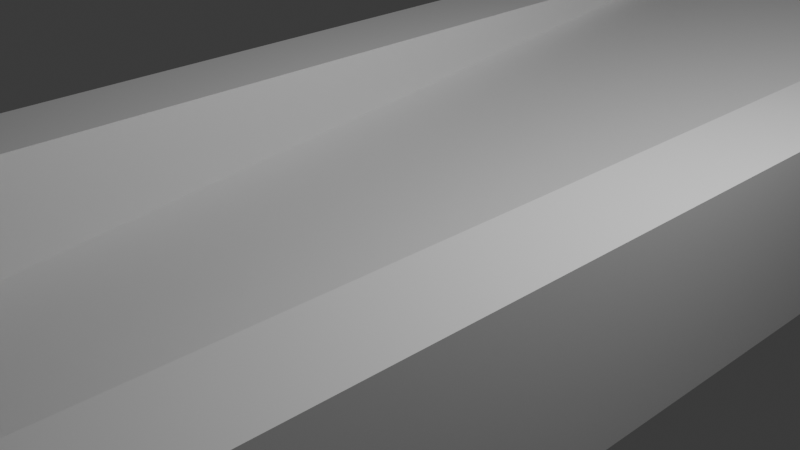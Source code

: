 # Source: Base.blend  (saved by Blender 5.0.119; exported with 4.5.12 LTS)
import bpy
from mathutils import Matrix  # noqa: F401  (used for matrix-valued properties, if any)

bpy.ops.wm.read_factory_settings(use_empty=True)
scene = bpy.context.scene
scene.name = 'Scene'

# ---- collections
col_collection = bpy.data.collections.new('Collection'); scene.collection.children.link(col_collection)

# ---- materials (node trees are filled in below, after node groups)
mat_material = bpy.data.materials.new('Material')
mat_material.alpha_threshold = 0.0
mat_material.use_backface_culling_lightprobe_volume = False
mat_material.roughness = 0.5
mat_material.line_color = (0.0, 0.0, 0.0, 1.0)

# ---- material node trees
mat_material.use_nodes = True; mat_material.node_tree.nodes.clear()
_N = mat_material.node_tree.nodes; _L = mat_material.node_tree.links
n0 = _N.new('ShaderNodeOutputMaterial'); n0.name = 'Material Output'; n0.location = (200, 100)
n1 = _N.new('ShaderNodeBsdfPrincipled'); n1.name = 'Principled BSDF'; n1.location = (-200, 100)
_L.new(n1.outputs[0], n0.inputs[0])
n0.is_active_output = True

# ---- world
world_world = bpy.data.worlds.new('World'); scene.world = world_world
world_world.use_nodes = True; world_world.node_tree.nodes.clear()
_N = world_world.node_tree.nodes; _L = world_world.node_tree.links
n0 = _N.new('ShaderNodeOutputWorld'); n0.name = 'World Output'; n0.location = (200, 100)
n1 = _N.new('ShaderNodeBackground'); n1.name = 'Background'; n1.location = (-200, 100)
n1.inputs[0].default_value = (0.05088, 0.05088, 0.05088, 1.0)
_L.new(n1.outputs[0], n0.inputs[0])
n0.is_active_output = True
world_world.color = (0.05088, 0.05088, 0.05088)
world_world.sun_shadow_jitter_overblur = 0.0

# ---- cameras
cam_camera = bpy.data.cameras.new('Camera')
cam_camera.clip_end = 100.0
cam_camera.ortho_scale = 7.314

# ---- lights
light_light = bpy.data.lights.new('Light', 'POINT')
light_light.energy = 1000.0
light_light.shadow_soft_size = 0.1

# ---- meshes
me_cube_003 = bpy.data.meshes.new('Cube.003')
me_cube_003.from_pydata([(-1.0, -1.0, -1.0), (-1.0, -1.0, 1.0), (-1.0, 1.0, -1.0), (-1.0, 1.0, 1.0), (1.0, -1.0, -1.0), (1.0, -1.0, 1.0), (1.0, 1.0, -1.0), (1.0, 1.0, 1.0)], [], [(0, 1, 3, 2), (2, 3, 7, 6), (6, 7, 5, 4), (4, 5, 1, 0), (2, 6, 4, 0), (7, 3, 1, 5)])
_uv = me_cube_003.uv_layers.new(name='UVMap')
_uv.uv.foreach_set('vector', [0.375, 0.0, 0.625, 0.0, 0.625, 0.25, 0.375, 0.25, 0.375, 0.25, 0.625, 0.25, 0.625, 0.5, 0.375, 0.5, 0.375, 0.5, 0.625, 0.5, 0.625, 0.75, 0.375, 0.75, 0.375, 0.75, 0.625, 0.75, 0.625, 1.0, 0.375, 1.0, 0.125, 0.5, 0.375, 0.5, 0.375, 0.75, 0.125, 0.75, 0.625, 0.5, 0.875, 0.5, 0.875, 0.75, 0.625, 0.75])
me_cube_003.update()
me_cube = bpy.data.meshes.new('Cube')
me_cube.from_pydata([(1.0, 1.0, 1.0), (1.0, 1.0, -1.0), (1.0, -1.0, 1.0), (1.0, -1.0, -1.0), (-1.0, 1.0, 1.0), (-1.0, 1.0, -1.0), (-1.0, -1.0, 1.0), (-1.0, -1.0, -1.0), (0.6667, 1.0, -1.0), (-0.6667, 1.0, -1.0), (0.6667, -1.0, 1.0), (-0.6667, -1.0, 1.0), (-0.6667, -1.0, -1.0), (0.6667, -1.0, -1.0), (-0.6667, 1.0, 1.0), (0.6667, 1.0, 1.0), (-1.0, 0.8819, -1.0), (-1.0, -0.8819, -1.0), (1.0, 0.8819, 1.0), (1.0, -0.8819, 1.0), (-1.0, -0.8819, 1.0), (-1.0, 0.8819, 1.0), (1.0, -0.8819, -1.0), (1.0, 0.8819, -1.0), (-0.6667, 0.8819, -1.0), (-0.6667, -0.8819, -1.0), (0.6667, 0.8819, -1.0), (0.6667, -0.8819, -1.0), (0.6667, 0.8819, 1.0), (0.6667, -0.8819, 1.0), (-0.6667, 0.8819, 1.0), (-0.6667, -0.8819, 1.0), (0.6667, -0.8819, -0.8), (-0.6667, -0.8819, -0.8), (1.0, -1.3, 1.0), (1.0, -1.3, -1.0), (-1.0, -1.3, 1.0), (-1.0, -1.3, -1.0), (0.6667, -1.3, 1.0), (-0.6667, -1.3, 1.0), (-0.6667, -1.3, -1.0), (0.6667, -1.3, -1.0), (2.333, -1.0, 1.0), (2.333, -1.0, -1.0), (2.333, -1.3, 1.0), (2.333, -1.3, -1.0), (-2.333, -1.0, 1.0), (-2.333, -1.0, -1.0), (-2.333, -1.3, 1.0), (-2.333, -1.3, -1.0), (-4.0, -1.0, 1.0), (-4.0, -1.0, -1.0), (-4.0, -1.3, 1.0), (-4.0, -1.3, -1.0), (-2.333, -1.8, 1.0), (-2.333, -1.8, -1.0), (-4.0, -1.8, 1.0), (-4.0, -1.8, -1.0), (4.0, -1.0, 1.0), (4.0, -1.0, -1.0), (4.0, -1.3, 1.0), (4.0, -1.3, -1.0), (2.333, -1.8, 1.0), (2.333, -1.8, -1.0), (4.0, -1.8, 1.0), (4.0, -1.8, -1.0), (0.0, -0.8819, 1.0), (0.0, -0.8819, -0.8), (0.6667, -0.8819, 0.1), (-0.6667, -0.8819, 0.1), (0.5, -0.8819, 1.0), (0.5, -0.8819, -0.8), (0.6667, -0.8819, -0.35), (-0.6667, -0.8819, 0.55), (-0.5, -0.8819, 1.0), (-0.5, -0.8819, -0.8), (0.6667, -0.8819, 0.55), (-0.6667, -0.8819, -0.35), (0.0, -0.8819, 0.75), (0.5, -0.8819, 0.75), (-0.5, -0.8819, 0.75), (-0.5725, -1.0, 0.6725), (-0.5725, -0.8819, 0.6725), (-0.5725, -0.8819, -0.7964), (-0.5725, -1.0, -0.9883), (0.5725, -0.8819, 0.6725), (0.5725, -1.0, 0.6725), (0.5725, -0.8819, -0.7964), (0.5725, -1.0, -0.9883), (-0.5, -0.8819, -0.7964), (0.5, -0.8819, -0.7964), (-0.5, -0.8819, 0.6725), (0.5, -0.8819, 0.6725), (-0.5725, -1.0, -0.9883), (0.5725, -1.0, -0.9883), (-2.333, -1.3, -2.0), (-4.0, -1.3, -2.0), (-4.0, -1.8, -2.0), (-2.333, -1.8, -2.0), (2.333, -1.3, -2.0), (4.0, -1.3, -2.0), (2.333, -1.8, -2.0), (4.0, -1.8, -2.0)], [], [(31, 20, 6, 11), (12, 11, 6, 7), (16, 21, 4, 5), (27, 22, 3, 13), (22, 19, 2, 3), (8, 15, 0, 1), (5, 4, 14, 9), (9, 14, 15, 8), (17, 25, 12, 7), (25, 27, 13, 12), (3, 2, 10, 13), (88, 13, 10, 11, 12, 84, 81, 86), (84, 12, 13, 88), (19, 29, 10, 2), (31, 11, 10, 29, 70, 66, 74), (15, 14, 30, 28), (0, 15, 28, 18), (18, 28, 29, 19), (9, 8, 26, 24), (24, 26, 27, 25), (5, 9, 24, 16), (16, 24, 25, 17), (1, 0, 18, 23), (23, 18, 19, 22), (8, 1, 23, 26), (26, 23, 22, 27), (7, 6, 20, 17), (17, 20, 21, 16), (14, 4, 21, 30), (30, 21, 20, 31), (30, 33, 75, 67, 71, 32, 28), (77, 33, 30, 31, 73, 69), (29, 28, 32, 72, 68, 76), (7, 12, 40, 37), (2, 10, 38, 34), (3, 13, 41, 35), (13, 12, 40, 41), (6, 11, 39, 36), (10, 11, 39, 38), (41, 35, 34, 38, 39, 36, 37, 40), (2, 34, 44, 42), (2, 3, 43, 42), (3, 35, 45, 43), (34, 35, 45, 44), (6, 36, 48, 46), (37, 36, 48, 49), (7, 37, 49, 47), (6, 7, 47, 46), (46, 48, 52, 50), (47, 49, 53, 51), (46, 47, 51, 50), (50, 51, 53, 52), (52, 53, 57, 56), (57, 53, 96, 97), (49, 48, 54, 55), (52, 48, 54, 56), (54, 56, 57, 55), (43, 45, 61, 59), (60, 44, 62, 64), (42, 44, 60, 58), (42, 43, 59, 58), (60, 58, 59, 61), (44, 45, 63, 62), (49, 55, 98, 95), (60, 61, 65, 64), (63, 65, 64, 62), (74, 66, 70, 79, 78, 80), (75, 33, 77, 69, 73, 31, 74, 80, 91, 82, 83, 89), (92, 79, 70, 29, 76, 68, 72, 32, 71, 90, 87, 85), (90, 71, 67, 75, 89), (80, 78, 79, 92, 91), (88, 86, 85, 87), (87, 83, 89, 90), (88, 87, 90, 89, 83, 84), (84, 83, 82, 81), (86, 81, 82, 91, 92, 85), (90, 83, 89, 87), (88, 84, 93, 94), (96, 95, 98, 97), (100, 99, 101, 102), (65, 61, 100, 102), (45, 63, 101, 99), (55, 57, 97, 98), (63, 65, 102, 101), (61, 45, 99, 100), (53, 49, 95, 96)])
_uv = me_cube.uv_layers.new(name='UVMap')
_uv.uv.foreach_set('vector', [0.7917, 0.7352, 0.875, 0.7352, 0.875, 0.75, 0.7917, 0.75, 0.375, 0.9167, 0.625, 0.9167, 0.625, 1.0, 0.375, 1.0, 0.375, 0.2352, 0.625, 0.2352, 0.625, 0.25, 0.375, 0.25, 0.2917, 0.7352, 0.375, 0.7352, 0.375, 0.75, 0.2917, 0.75, 0.375, 0.7352, 0.625, 0.7352, 0.625, 0.75, 0.375, 0.75, 0.375, 0.4167, 0.625, 0.4167, 0.625, 0.5, 0.375, 0.5, 0.375, 0.25, 0.625, 0.25, 0.625, 0.3333, 0.375, 0.3333, 0.375, 0.3333, 0.625, 0.3333, 0.625, 0.4167, 0.375, 0.4167, 0.125, 0.7352, 0.2083, 0.7352, 0.2083, 0.75, 0.125, 0.75, 0.2083, 0.7352, 0.2917, 0.7352, 0.2917, 0.75, 0.2083, 0.75, 0.375, 0.75, 0.625, 0.75, 0.625, 0.8333, 0.375, 0.8333, 0.4054, 0.8392, 0.375, 0.8333, 0.625, 0.8333, 0.625, 0.9167, 0.375, 0.9167, 0.4054, 0.9108, 0.5841, 0.9108, 0.5841, 0.8392, 0.4054, 0.9108, 0.375, 0.9167, 0.375, 0.8333, 0.4054, 0.8392, 0.625, 0.7352, 0.7083, 0.7352, 0.7083, 0.75, 0.625, 0.75, 0.7917, 0.7352, 0.7917, 0.75, 0.7083, 0.75, 0.7083, 0.7352, 0.7187, 0.7352, 0.75, 0.7352, 0.7812, 0.7352, 0.7083, 0.5, 0.7917, 0.5, 0.7917, 0.5148, 0.7083, 0.5148, 0.625, 0.5, 0.7083, 0.5, 0.7083, 0.5148, 0.625, 0.5148, 0.625, 0.5148, 0.7083, 0.5148, 0.7083, 0.7352, 0.625, 0.7352, 0.2083, 0.5, 0.2917, 0.5, 0.2917, 0.5148, 0.2083, 0.5148, 0.2083, 0.5148, 0.2917, 0.5148, 0.2917, 0.7352, 0.2083, 0.7352, 0.125, 0.5, 0.2083, 0.5, 0.2083, 0.5148, 0.125, 0.5148, 0.125, 0.5148, 0.2083, 0.5148, 0.2083, 0.7352, 0.125, 0.7352, 0.375, 0.5, 0.625, 0.5, 0.625, 0.5148, 0.375, 0.5148, 0.375, 0.5148, 0.625, 0.5148, 0.625, 0.7352, 0.375, 0.7352, 0.2917, 0.5, 0.375, 0.5, 0.375, 0.5148, 0.2917, 0.5148, 0.2917, 0.5148, 0.375, 0.5148, 0.375, 0.7352, 0.2917, 0.7352, 0.375, 0.0, 0.625, 0.0, 0.625, 0.01476, 0.375, 0.01476, 0.375, 0.01476, 0.625, 0.01476, 0.625, 0.2352, 0.375, 0.2352, 0.7917, 0.5, 0.875, 0.5, 0.875, 0.5148, 0.7917, 0.5148, 0.7917, 0.5148, 0.875, 0.5148, 0.875, 0.7352, 0.7917, 0.7352, 0.7917, 0.5148, 0.7917, 0.7352, 0.7708, 0.7352, 0.75, 0.7352, 0.7292, 0.7352, 0.7083, 0.7352, 0.7083, 0.5148, 0.7917, 0.7352, 0.7917, 0.7352, 0.7917, 0.5148, 0.7917, 0.7352, 0.7917, 0.7352, 0.7917, 0.7352, 0.7083, 0.7352, 0.7083, 0.5148, 0.7083, 0.7352, 0.7083, 0.7352, 0.7083, 0.7352, 0.7083, 0.7352, 0.375, 1.0, 0.375, 0.9167, 0.375, 0.9167, 0.375, 1.0, 0.625, 0.75, 0.625, 0.8333, 0.625, 0.8333, 0.625, 0.75, 0.375, 0.75, 0.2917, 0.75, 0.2917, 0.75, 0.375, 0.75, 0.2917, 0.75, 0.2083, 0.75, 0.2083, 0.75, 0.2917, 0.75, 0.875, 0.75, 0.7917, 0.75, 0.7917, 0.75, 0.875, 0.75, 0.625, 0.8333, 0.625, 0.9167, 0.625, 0.9167, 0.625, 0.8333, 0.2917, 0.75, 0.375, 0.75, 0.625, 0.75, 0.625, 0.8333, 0.625, 0.9167, 0.875, 0.75, 0.375, 1.0, 0.375, 0.9167, 0.625, 0.75, 0.625, 0.75, 0.625, 0.75, 0.625, 0.75, 0.625, 0.75, 0.375, 0.75, 0.375, 0.75, 0.625, 0.75, 0.375, 0.75, 0.375, 0.75, 0.375, 0.75, 0.375, 0.75, 0.625, 0.75, 0.375, 0.75, 0.375, 0.75, 0.625, 0.75, 0.875, 0.75, 0.875, 0.75, 0.875, 0.75, 0.875, 0.75, 0.375, 1.0, 0.875, 0.75, 0.875, 0.75, 0.375, 1.0, 0.375, 1.0, 0.375, 1.0, 0.375, 1.0, 0.375, 1.0, 0.625, 1.0, 0.375, 1.0, 0.375, 1.0, 0.625, 1.0, 0.875, 0.75, 0.875, 0.75, 0.875, 0.75, 0.875, 0.75, 0.375, 1.0, 0.375, 1.0, 0.375, 1.0, 0.375, 1.0, 0.625, 1.0, 0.375, 1.0, 0.375, 1.0, 0.625, 1.0, 0.875, 0.75, 0.375, 1.0, 0.375, 1.0, 0.875, 0.75, 0.875, 0.75, 0.375, 1.0, 0.375, 1.0, 0.875, 0.75, 0.375, 1.0, 0.375, 1.0, 0.375, 1.0, 0.375, 1.0, 0.375, 1.0, 0.875, 0.75, 0.875, 0.75, 0.375, 1.0, 0.875, 0.75, 0.875, 0.75, 0.875, 0.75, 0.875, 0.75, 0.875, 0.75, 0.875, 0.75, 0.375, 1.0, 0.375, 1.0, 0.375, 0.75, 0.375, 0.75, 0.375, 0.75, 0.375, 0.75, 0.625, 0.75, 0.625, 0.75, 0.625, 0.75, 0.625, 0.75, 0.625, 0.75, 0.625, 0.75, 0.625, 0.75, 0.625, 0.75, 0.625, 0.75, 0.375, 0.75, 0.375, 0.75, 0.625, 0.75, 0.625, 0.75, 0.625, 0.75, 0.375, 0.75, 0.375, 0.75, 0.625, 0.75, 0.375, 0.75, 0.375, 0.75, 0.625, 0.75, 0.375, 1.0, 0.375, 1.0, 0.375, 1.0, 0.375, 1.0, 0.625, 0.75, 0.375, 0.75, 0.375, 0.75, 0.625, 0.75, 0.375, 0.75, 0.375, 0.75, 0.625, 0.75, 0.625, 0.75, 0.7708, 0.7352, 0.75, 0.7352, 0.0, 0.0, 0.7292, 0.7352, 0.75, 0.7352, 0.7708, 0.7352, 0.7708, 0.7352, 0.7917, 0.7352, 0.7917, 0.7352, 0.7917, 0.7352, 0.7917, 0.7352, 0.7917, 0.7352, 0.7708, 0.7352, 0.7708, 0.7352, 0.7708, 0.7352, 0.7799, 0.7352, 0.7799, 0.7352, 0.7708, 0.7352, 0.0, 0.0, 0.0, 0.0, 0.0, 0.0, 0.0, 0.0, 0.0, 0.0, 0.0, 0.0, 0.0, 0.0, 0.0, 0.0, 0.0, 0.0, 0.0, 0.0, 0.0, 0.0, 0.0, 0.0, 0.0, 0.0, 0.0, 0.0, 0.3854, 0.3676, 0.7708, 0.7352, 0.7708, 0.7352, 0.7708, 0.7352, 0.75, 0.7352, 0.7292, 0.7352, 0.6422, 0.6475, 0.7708, 0.7352, 0.4054, 0.8392, 0.5841, 0.8392, 0.0, 0.0, 0.0, 0.0, 0.0, 0.0, 0.0, 0.0, 0.0, 0.0, 0.0, 0.0, 0.4054, 0.8392, 0.0, 0.0, 0.0, 0.0, 0.7708, 0.7352, 0.7799, 0.7352, 0.4054, 0.9108, 0.4054, 0.9108, 0.7799, 0.7352, 0.7799, 0.7352, 0.5841, 0.9108, 0.5841, 0.8392, 0.5841, 0.9108, 0.7799, 0.7352, 0.7708, 0.7352, 0.0, 0.0, 0.0, 0.0, 0.0, 0.0, 0.7799, 0.7352, 0.7708, 0.7352, 0.0, 0.0, 0.4054, 0.8392, 0.4054, 0.9108, 0.4054, 0.9108, 0.4054, 0.8392, 0.375, 1.0, 0.375, 1.0, 0.375, 1.0, 0.375, 1.0, 0.375, 0.75, 0.375, 0.75, 0.375, 0.75, 0.375, 0.75, 0.375, 0.75, 0.375, 0.75, 0.375, 0.75, 0.375, 0.75, 0.375, 0.75, 0.375, 0.75, 0.375, 0.75, 0.375, 0.75, 0.375, 1.0, 0.375, 1.0, 0.375, 1.0, 0.375, 1.0, 0.375, 0.75, 0.375, 0.75, 0.375, 0.75, 0.375, 0.75, 0.375, 0.75, 0.375, 0.75, 0.375, 0.75, 0.375, 0.75, 0.375, 1.0, 0.375, 1.0, 0.375, 1.0, 0.375, 1.0])
me_cube.materials.append(mat_material)
me_cube.use_mirror_vertex_groups = False
me_cube.update()

# ---- objects
ob_cube_001 = bpy.data.objects.new('Cube.001', me_cube_003)
ob_cube = bpy.data.objects.new('Cube', me_cube)
ob_light = bpy.data.objects.new('Light', light_light)
ob_camera = bpy.data.objects.new('Camera', cam_camera)

# ---- transforms, parenting, visibility, modifiers, constraints
ob_cube_001.location = (0.0, -9.793, -0.04206)
ob_cube_001.scale = (1.717, 1.0, 0.7145)
ob_cube.location = (0.0, 0.0, 0.0)
ob_cube.scale = (3.0, 10.0, 1.0)
ob_cube.lock_rotations_4d = False
ob_cube.empty_display_type = 'ARROWS'
ob_cube.lineart.crease_threshold = 0.0
ob_light.location = (4.076, 1.005, 5.904)
ob_light.rotation_euler = (0.6503, 0.05522, 1.866)
ob_light.lock_rotations_4d = False
ob_light.empty_display_type = 'ARROWS'
ob_light.color = (0.0, 0.0, 0.0, 0.0)
ob_light.lineart.crease_threshold = 0.0
ob_camera.location = (7.359, -6.926, 4.958)
ob_camera.rotation_euler = (1.109, 0.0, 0.8149)
ob_camera.lock_rotations_4d = False
ob_camera.empty_display_type = 'ARROWS'
ob_camera.color = (0.0, 0.0, 0.0, 0.0)
ob_camera.display_type = 'WIRE'
ob_camera.lineart.crease_threshold = 0.0

# ---- collection membership
scene.collection.objects.link(ob_cube_001)
col_collection.objects.link(ob_cube)
col_collection.objects.link(ob_light)
col_collection.objects.link(ob_camera)

# ---- scene / render settings (as saved in the file)
scene.camera = ob_camera
scene.frame_start = 1; scene.frame_end = 250; scene.frame_set(1)
scene.render.engine = 'BLENDER_EEVEE_NEXT'
scene.render.bake_bias = 0.0
scene.render.bake_samples = 0
scene.cycles.sampling_pattern = 'TABULATED_SOBOL'
scene.eevee.use_volume_custom_range = False
bpy.context.view_layer.update()
